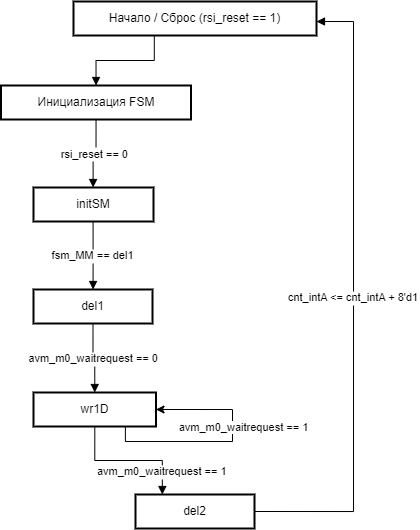

The diagram above was exported from draw.io. Its source (the exported page's mxGraphModel, read from the mxfile embedded in the PNG):
<mxGraphModel dx="759" dy="591" grid="1" gridSize="10" guides="1" tooltips="1" connect="1" arrows="1" fold="1" page="1" pageScale="1" pageWidth="827" pageHeight="1169" math="0" shadow="0">
  <root>
    <mxCell id="0" />
    <mxCell id="1" parent="0" />
    <mxCell id="ji5R38pBwFKwE-ljF6Lo-23" value="Начало / Сброс (rsi_reset == 1)" style="whiteSpace=wrap;strokeWidth=2;" vertex="1" parent="1">
      <mxGeometry x="160" y="20" width="243" height="34" as="geometry" />
    </mxCell>
    <mxCell id="ji5R38pBwFKwE-ljF6Lo-24" value="Инициализация FSM" style="whiteSpace=wrap;strokeWidth=2;" vertex="1" parent="1">
      <mxGeometry x="87.5" y="104" width="190" height="34" as="geometry" />
    </mxCell>
    <mxCell id="ji5R38pBwFKwE-ljF6Lo-25" value="initSM" style="whiteSpace=wrap;strokeWidth=2;" vertex="1" parent="1">
      <mxGeometry x="120" y="206" width="120" height="34" as="geometry" />
    </mxCell>
    <mxCell id="ji5R38pBwFKwE-ljF6Lo-26" value="del1" style="whiteSpace=wrap;strokeWidth=2;" vertex="1" parent="1">
      <mxGeometry x="120" y="308" width="119" height="34" as="geometry" />
    </mxCell>
    <mxCell id="ji5R38pBwFKwE-ljF6Lo-27" value="wr1D" style="whiteSpace=wrap;strokeWidth=2;" vertex="1" parent="1">
      <mxGeometry x="120" y="411" width="122.5" height="34" as="geometry" />
    </mxCell>
    <mxCell id="ji5R38pBwFKwE-ljF6Lo-28" value="del2" style="whiteSpace=wrap;strokeWidth=2;" vertex="1" parent="1">
      <mxGeometry x="222" y="513" width="119" height="34" as="geometry" />
    </mxCell>
    <mxCell id="ji5R38pBwFKwE-ljF6Lo-29" value="" style="startArrow=none;endArrow=block;exitX=0.33578238117174813;exitY=0.9901961158303654;entryX=0.5001923076923077;entryY=-0.00980388416963465;rounded=0;edgeStyle=orthogonalEdgeStyle;" edge="1" parent="1" source="ji5R38pBwFKwE-ljF6Lo-23" target="ji5R38pBwFKwE-ljF6Lo-24">
      <mxGeometry relative="1" as="geometry" />
    </mxCell>
    <mxCell id="ji5R38pBwFKwE-ljF6Lo-30" value="rsi_reset == 0" style="startArrow=none;endArrow=block;exitX=0.5001923076923077;exitY=0.9803922316607308;entryX=0.4966856060606061;entryY=1.1219697840073529e-7;rounded=0;edgeStyle=orthogonalEdgeStyle;" edge="1" parent="1" source="ji5R38pBwFKwE-ljF6Lo-24" target="ji5R38pBwFKwE-ljF6Lo-25">
      <mxGeometry relative="1" as="geometry" />
    </mxCell>
    <mxCell id="ji5R38pBwFKwE-ljF6Lo-31" value="fsm_MM == del1" style="startArrow=none;endArrow=block;exitX=0.4966856060606061;exitY=0.9901962280273438;entryX=0.5005252100840336;entryY=0.009804108563591452;rounded=0;edgeStyle=orthogonalEdgeStyle;" edge="1" parent="1" source="ji5R38pBwFKwE-ljF6Lo-25" target="ji5R38pBwFKwE-ljF6Lo-26">
      <mxGeometry relative="1" as="geometry" />
    </mxCell>
    <mxCell id="ji5R38pBwFKwE-ljF6Lo-32" value="avm_m0_waitrequest == 0" style="startArrow=none;endArrow=block;exitX=0.5;exitY=1;entryX=0.5;entryY=0;rounded=0;edgeStyle=orthogonalEdgeStyle;exitDx=0;exitDy=0;entryDx=0;entryDy=0;" edge="1" parent="1" source="ji5R38pBwFKwE-ljF6Lo-26" target="ji5R38pBwFKwE-ljF6Lo-27">
      <mxGeometry relative="1" as="geometry" />
    </mxCell>
    <mxCell id="ji5R38pBwFKwE-ljF6Lo-33" value="avm_m0_waitrequest == 1" style="startArrow=none;endArrow=block;exitX=0.5005;exitY=0.9803924560546875;entryX=0.22559397999397832;entryY=3.365909352022059e-7;rounded=0;edgeStyle=orthogonalEdgeStyle;" edge="1" parent="1" source="ji5R38pBwFKwE-ljF6Lo-27" target="ji5R38pBwFKwE-ljF6Lo-28">
      <mxGeometry x="0.6606" relative="1" as="geometry">
        <mxPoint as="offset" />
      </mxGeometry>
    </mxCell>
    <mxCell id="ji5R38pBwFKwE-ljF6Lo-34" value="cnt_intA &lt;= cnt_intA + 8'd1" style="startArrow=none;endArrow=block;exitX=1;exitY=0.5;rounded=0;edgeStyle=orthogonalEdgeStyle;exitDx=0;exitDy=0;" edge="1" parent="1" source="ji5R38pBwFKwE-ljF6Lo-28" target="ji5R38pBwFKwE-ljF6Lo-23">
      <mxGeometry relative="1" as="geometry">
        <Array as="points">
          <mxPoint x="440" y="530" />
          <mxPoint x="440" y="40" />
        </Array>
      </mxGeometry>
    </mxCell>
    <mxCell id="ji5R38pBwFKwE-ljF6Lo-38" style="edgeStyle=orthogonalEdgeStyle;rounded=0;orthogonalLoop=1;jettySize=auto;html=1;exitX=0.75;exitY=1;exitDx=0;exitDy=0;entryX=1;entryY=0.5;entryDx=0;entryDy=0;" edge="1" parent="1" source="ji5R38pBwFKwE-ljF6Lo-27" target="ji5R38pBwFKwE-ljF6Lo-27">
      <mxGeometry relative="1" as="geometry">
        <mxPoint x="250" y="430" as="targetPoint" />
        <mxPoint x="220" y="430" as="sourcePoint" />
        <Array as="points">
          <mxPoint x="212" y="460" />
          <mxPoint x="319" y="460" />
          <mxPoint x="319" y="428" />
        </Array>
      </mxGeometry>
    </mxCell>
    <mxCell id="ji5R38pBwFKwE-ljF6Lo-39" value="avm_m0_waitrequest == 1" style="edgeLabel;html=1;align=center;verticalAlign=middle;resizable=0;points=[];" vertex="1" connectable="0" parent="ji5R38pBwFKwE-ljF6Lo-38">
      <mxGeometry x="0.0993" relative="1" as="geometry">
        <mxPoint x="11" y="-10" as="offset" />
      </mxGeometry>
    </mxCell>
  </root>
</mxGraphModel>